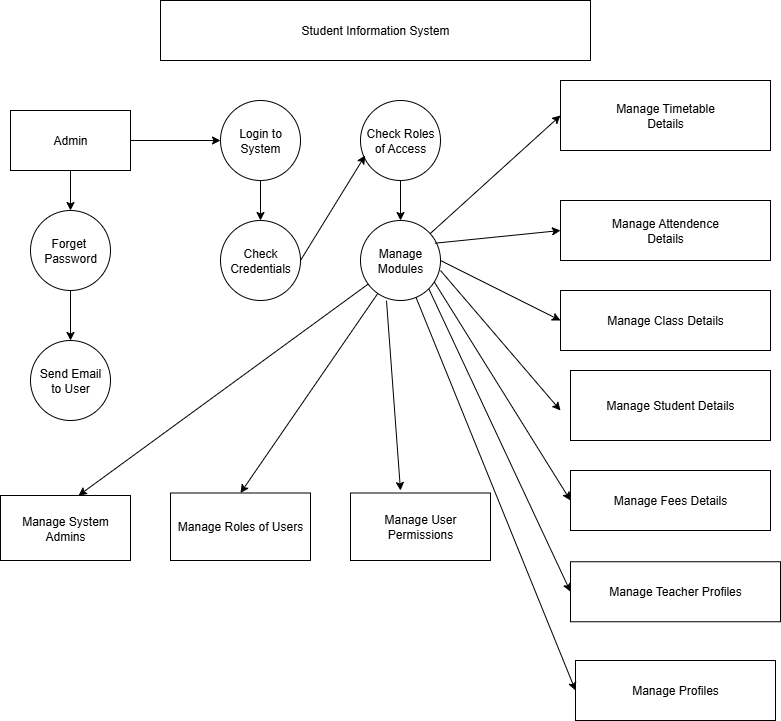

The diagram above was exported from draw.io. Its source (the exported page's mxGraphModel, read from the mxfile embedded in the PNG):
<mxGraphModel dx="1123" dy="644" grid="1" gridSize="10" guides="1" tooltips="1" connect="1" arrows="1" fold="1" page="1" pageScale="1" pageWidth="827" pageHeight="1169" math="0" shadow="0">
  <root>
    <mxCell id="0" />
    <mxCell id="1" parent="0" />
    <mxCell id="DKuZ23-eIAuZ990eXPdr-5" value="Login to System" style="ellipse;whiteSpace=wrap;html=1;aspect=fixed;" vertex="1" parent="1">
      <mxGeometry x="240" y="130" width="80" height="80" as="geometry" />
    </mxCell>
    <mxCell id="DKuZ23-eIAuZ990eXPdr-6" value="Check Roles of Access" style="ellipse;whiteSpace=wrap;html=1;aspect=fixed;" vertex="1" parent="1">
      <mxGeometry x="380" y="130" width="80" height="80" as="geometry" />
    </mxCell>
    <mxCell id="DKuZ23-eIAuZ990eXPdr-7" value="Check Credentials" style="ellipse;whiteSpace=wrap;html=1;aspect=fixed;" vertex="1" parent="1">
      <mxGeometry x="240" y="250" width="80" height="80" as="geometry" />
    </mxCell>
    <mxCell id="DKuZ23-eIAuZ990eXPdr-8" value="Manage&lt;div&gt;Modules&lt;/div&gt;" style="ellipse;whiteSpace=wrap;html=1;aspect=fixed;" vertex="1" parent="1">
      <mxGeometry x="380" y="250" width="80" height="80" as="geometry" />
    </mxCell>
    <mxCell id="DKuZ23-eIAuZ990eXPdr-9" value="Admin" style="rounded=0;whiteSpace=wrap;html=1;" vertex="1" parent="1">
      <mxGeometry x="30" y="140" width="120" height="60" as="geometry" />
    </mxCell>
    <mxCell id="DKuZ23-eIAuZ990eXPdr-10" value="Forget&amp;nbsp;&lt;div&gt;Password&lt;/div&gt;" style="ellipse;whiteSpace=wrap;html=1;aspect=fixed;" vertex="1" parent="1">
      <mxGeometry x="50" y="240" width="80" height="80" as="geometry" />
    </mxCell>
    <mxCell id="DKuZ23-eIAuZ990eXPdr-33" value="" style="edgeStyle=orthogonalEdgeStyle;rounded=0;orthogonalLoop=1;jettySize=auto;html=1;exitX=0.5;exitY=1;exitDx=0;exitDy=0;entryX=0.5;entryY=0;entryDx=0;entryDy=0;" edge="1" parent="1" source="DKuZ23-eIAuZ990eXPdr-10" target="DKuZ23-eIAuZ990eXPdr-11">
      <mxGeometry relative="1" as="geometry">
        <mxPoint x="125" y="330" as="sourcePoint" />
        <mxPoint x="45" y="380" as="targetPoint" />
      </mxGeometry>
    </mxCell>
    <mxCell id="DKuZ23-eIAuZ990eXPdr-11" value="Send Email&lt;div&gt;to User&lt;/div&gt;" style="ellipse;whiteSpace=wrap;html=1;aspect=fixed;" vertex="1" parent="1">
      <mxGeometry x="50" y="370" width="80" height="80" as="geometry" />
    </mxCell>
    <mxCell id="DKuZ23-eIAuZ990eXPdr-12" value="Manage System Admins" style="rounded=0;whiteSpace=wrap;html=1;" vertex="1" parent="1">
      <mxGeometry x="20" y="525" width="130" height="65" as="geometry" />
    </mxCell>
    <mxCell id="DKuZ23-eIAuZ990eXPdr-14" value="Manage Roles of Users" style="rounded=0;whiteSpace=wrap;html=1;" vertex="1" parent="1">
      <mxGeometry x="190" y="522.5" width="140" height="67.5" as="geometry" />
    </mxCell>
    <mxCell id="DKuZ23-eIAuZ990eXPdr-15" value="Manage Timetable&lt;div&gt;Details&lt;/div&gt;" style="rounded=0;whiteSpace=wrap;html=1;" vertex="1" parent="1">
      <mxGeometry x="580" y="110" width="210" height="70" as="geometry" />
    </mxCell>
    <mxCell id="DKuZ23-eIAuZ990eXPdr-16" value="Manage Attendence&lt;div&gt;Details&lt;/div&gt;" style="rounded=0;whiteSpace=wrap;html=1;" vertex="1" parent="1">
      <mxGeometry x="580" y="230" width="210" height="60" as="geometry" />
    </mxCell>
    <mxCell id="DKuZ23-eIAuZ990eXPdr-17" value="Manage Class Details" style="rounded=0;whiteSpace=wrap;html=1;" vertex="1" parent="1">
      <mxGeometry x="580" y="320" width="210" height="60" as="geometry" />
    </mxCell>
    <mxCell id="DKuZ23-eIAuZ990eXPdr-18" value="Manage Fees Details" style="rounded=0;whiteSpace=wrap;html=1;" vertex="1" parent="1">
      <mxGeometry x="590" y="500" width="200" height="60" as="geometry" />
    </mxCell>
    <mxCell id="DKuZ23-eIAuZ990eXPdr-20" value="Manage Teacher Profiles" style="rounded=0;whiteSpace=wrap;html=1;" vertex="1" parent="1">
      <mxGeometry x="590" y="591.25" width="210" height="60" as="geometry" />
    </mxCell>
    <mxCell id="DKuZ23-eIAuZ990eXPdr-21" value="Manage Profiles" style="rounded=0;whiteSpace=wrap;html=1;" vertex="1" parent="1">
      <mxGeometry x="595" y="690" width="200" height="60" as="geometry" />
    </mxCell>
    <mxCell id="DKuZ23-eIAuZ990eXPdr-25" value="Manage User Permissions" style="rounded=0;whiteSpace=wrap;html=1;" vertex="1" parent="1">
      <mxGeometry x="370" y="522.5" width="140" height="67.5" as="geometry" />
    </mxCell>
    <mxCell id="DKuZ23-eIAuZ990eXPdr-28" value="" style="edgeStyle=none;orthogonalLoop=1;jettySize=auto;html=1;rounded=0;exitX=1;exitY=0.5;exitDx=0;exitDy=0;entryX=0;entryY=0.5;entryDx=0;entryDy=0;" edge="1" parent="1" source="DKuZ23-eIAuZ990eXPdr-9" target="DKuZ23-eIAuZ990eXPdr-5">
      <mxGeometry width="100" relative="1" as="geometry">
        <mxPoint x="140" y="160" as="sourcePoint" />
        <mxPoint x="240" y="160" as="targetPoint" />
        <Array as="points" />
      </mxGeometry>
    </mxCell>
    <mxCell id="DKuZ23-eIAuZ990eXPdr-30" value="" style="edgeStyle=none;orthogonalLoop=1;jettySize=auto;html=1;rounded=0;exitX=0.5;exitY=1;exitDx=0;exitDy=0;entryX=0.5;entryY=0;entryDx=0;entryDy=0;" edge="1" parent="1" source="DKuZ23-eIAuZ990eXPdr-5" target="DKuZ23-eIAuZ990eXPdr-7">
      <mxGeometry width="100" relative="1" as="geometry">
        <mxPoint x="230" y="230" as="sourcePoint" />
        <mxPoint x="330" y="230" as="targetPoint" />
        <Array as="points" />
      </mxGeometry>
    </mxCell>
    <mxCell id="DKuZ23-eIAuZ990eXPdr-31" value="" style="edgeStyle=none;orthogonalLoop=1;jettySize=auto;html=1;rounded=0;entryX=0.5;entryY=0;entryDx=0;entryDy=0;exitX=0.5;exitY=1;exitDx=0;exitDy=0;" edge="1" parent="1" source="DKuZ23-eIAuZ990eXPdr-9" target="DKuZ23-eIAuZ990eXPdr-10">
      <mxGeometry width="100" relative="1" as="geometry">
        <mxPoint x="80" y="190" as="sourcePoint" />
        <mxPoint x="130" y="220" as="targetPoint" />
        <Array as="points" />
      </mxGeometry>
    </mxCell>
    <mxCell id="DKuZ23-eIAuZ990eXPdr-34" value="" style="endArrow=classic;html=1;rounded=0;exitX=1;exitY=0.5;exitDx=0;exitDy=0;entryX=0.058;entryY=0.688;entryDx=0;entryDy=0;entryPerimeter=0;" edge="1" parent="1" source="DKuZ23-eIAuZ990eXPdr-7" target="DKuZ23-eIAuZ990eXPdr-6">
      <mxGeometry width="50" height="50" relative="1" as="geometry">
        <mxPoint x="340" y="300" as="sourcePoint" />
        <mxPoint x="380" y="280" as="targetPoint" />
      </mxGeometry>
    </mxCell>
    <mxCell id="DKuZ23-eIAuZ990eXPdr-35" value="" style="edgeStyle=none;orthogonalLoop=1;jettySize=auto;html=1;rounded=0;exitX=0.5;exitY=1;exitDx=0;exitDy=0;entryX=0.5;entryY=0;entryDx=0;entryDy=0;" edge="1" parent="1" source="DKuZ23-eIAuZ990eXPdr-6" target="DKuZ23-eIAuZ990eXPdr-8">
      <mxGeometry width="100" relative="1" as="geometry">
        <mxPoint x="370" y="230" as="sourcePoint" />
        <mxPoint x="470" y="230" as="targetPoint" />
        <Array as="points" />
      </mxGeometry>
    </mxCell>
    <mxCell id="DKuZ23-eIAuZ990eXPdr-36" value="" style="edgeStyle=none;orthogonalLoop=1;jettySize=auto;html=1;rounded=0;exitX=0.325;exitY=1.003;exitDx=0;exitDy=0;exitPerimeter=0;" edge="1" parent="1" source="DKuZ23-eIAuZ990eXPdr-8">
      <mxGeometry width="100" relative="1" as="geometry">
        <mxPoint x="370" y="390" as="sourcePoint" />
        <mxPoint x="420" y="520" as="targetPoint" />
        <Array as="points" />
      </mxGeometry>
    </mxCell>
    <mxCell id="DKuZ23-eIAuZ990eXPdr-37" value="" style="edgeStyle=none;orthogonalLoop=1;jettySize=auto;html=1;rounded=0;entryX=0.5;entryY=0;entryDx=0;entryDy=0;" edge="1" parent="1" source="DKuZ23-eIAuZ990eXPdr-8" target="DKuZ23-eIAuZ990eXPdr-14">
      <mxGeometry width="100" relative="1" as="geometry">
        <mxPoint x="370" y="330" as="sourcePoint" />
        <mxPoint x="320" y="520" as="targetPoint" />
        <Array as="points" />
      </mxGeometry>
    </mxCell>
    <mxCell id="DKuZ23-eIAuZ990eXPdr-39" value="" style="edgeStyle=none;orthogonalLoop=1;jettySize=auto;html=1;rounded=0;entryX=0.6;entryY=0.001;entryDx=0;entryDy=0;entryPerimeter=0;" edge="1" parent="1" source="DKuZ23-eIAuZ990eXPdr-8" target="DKuZ23-eIAuZ990eXPdr-12">
      <mxGeometry width="100" relative="1" as="geometry">
        <mxPoint x="400" y="370" as="sourcePoint" />
        <mxPoint x="500" y="370" as="targetPoint" />
        <Array as="points" />
      </mxGeometry>
    </mxCell>
    <mxCell id="DKuZ23-eIAuZ990eXPdr-40" value="" style="edgeStyle=none;orthogonalLoop=1;jettySize=auto;html=1;rounded=0;exitX=1;exitY=0.5;exitDx=0;exitDy=0;entryX=0;entryY=0.5;entryDx=0;entryDy=0;" edge="1" parent="1" source="DKuZ23-eIAuZ990eXPdr-8" target="DKuZ23-eIAuZ990eXPdr-17">
      <mxGeometry width="100" relative="1" as="geometry">
        <mxPoint x="440" y="360" as="sourcePoint" />
        <mxPoint x="540" y="360" as="targetPoint" />
        <Array as="points" />
      </mxGeometry>
    </mxCell>
    <mxCell id="DKuZ23-eIAuZ990eXPdr-41" value="" style="edgeStyle=none;orthogonalLoop=1;jettySize=auto;html=1;rounded=0;entryX=0;entryY=0.5;entryDx=0;entryDy=0;" edge="1" parent="1">
      <mxGeometry width="100" relative="1" as="geometry">
        <mxPoint x="460" y="300" as="sourcePoint" />
        <mxPoint x="580" y="440" as="targetPoint" />
        <Array as="points" />
      </mxGeometry>
    </mxCell>
    <mxCell id="DKuZ23-eIAuZ990eXPdr-42" value="" style="edgeStyle=none;orthogonalLoop=1;jettySize=auto;html=1;rounded=0;exitX=0.921;exitY=0.766;exitDx=0;exitDy=0;exitPerimeter=0;entryX=0;entryY=0.5;entryDx=0;entryDy=0;" edge="1" parent="1" source="DKuZ23-eIAuZ990eXPdr-8" target="DKuZ23-eIAuZ990eXPdr-18">
      <mxGeometry width="100" relative="1" as="geometry">
        <mxPoint x="430" y="450" as="sourcePoint" />
        <mxPoint x="530" y="450" as="targetPoint" />
        <Array as="points" />
      </mxGeometry>
    </mxCell>
    <mxCell id="DKuZ23-eIAuZ990eXPdr-44" value="" style="edgeStyle=none;orthogonalLoop=1;jettySize=auto;html=1;rounded=0;entryX=0;entryY=0.5;entryDx=0;entryDy=0;exitX=0.93;exitY=0.284;exitDx=0;exitDy=0;exitPerimeter=0;" edge="1" parent="1" source="DKuZ23-eIAuZ990eXPdr-8" target="DKuZ23-eIAuZ990eXPdr-16">
      <mxGeometry width="100" relative="1" as="geometry">
        <mxPoint x="480" y="270" as="sourcePoint" />
        <mxPoint x="520" y="260" as="targetPoint" />
        <Array as="points" />
      </mxGeometry>
    </mxCell>
    <mxCell id="DKuZ23-eIAuZ990eXPdr-46" value="" style="edgeStyle=none;orthogonalLoop=1;jettySize=auto;html=1;rounded=0;exitX=1;exitY=1;exitDx=0;exitDy=0;entryX=0;entryY=0.5;entryDx=0;entryDy=0;" edge="1" parent="1" source="DKuZ23-eIAuZ990eXPdr-8" target="DKuZ23-eIAuZ990eXPdr-20">
      <mxGeometry width="100" relative="1" as="geometry">
        <mxPoint x="420" y="420" as="sourcePoint" />
        <mxPoint x="520" y="420" as="targetPoint" />
        <Array as="points" />
      </mxGeometry>
    </mxCell>
    <mxCell id="DKuZ23-eIAuZ990eXPdr-47" value="" style="edgeStyle=none;orthogonalLoop=1;jettySize=auto;html=1;rounded=0;exitX=0.693;exitY=0.959;exitDx=0;exitDy=0;exitPerimeter=0;entryX=0;entryY=0.5;entryDx=0;entryDy=0;" edge="1" parent="1" source="DKuZ23-eIAuZ990eXPdr-8" target="DKuZ23-eIAuZ990eXPdr-21">
      <mxGeometry width="100" relative="1" as="geometry">
        <mxPoint x="390" y="410" as="sourcePoint" />
        <mxPoint x="490" y="410" as="targetPoint" />
        <Array as="points" />
      </mxGeometry>
    </mxCell>
    <mxCell id="DKuZ23-eIAuZ990eXPdr-49" value="" style="edgeStyle=none;orthogonalLoop=1;jettySize=auto;html=1;rounded=0;entryX=0;entryY=0.5;entryDx=0;entryDy=0;" edge="1" parent="1" source="DKuZ23-eIAuZ990eXPdr-8" target="DKuZ23-eIAuZ990eXPdr-15">
      <mxGeometry width="100" relative="1" as="geometry">
        <mxPoint x="450" y="190" as="sourcePoint" />
        <mxPoint x="550" y="190" as="targetPoint" />
        <Array as="points" />
      </mxGeometry>
    </mxCell>
    <mxCell id="DKuZ23-eIAuZ990eXPdr-50" value="Student Information System" style="rounded=0;whiteSpace=wrap;html=1;" vertex="1" parent="1">
      <mxGeometry x="180" y="30" width="430" height="60" as="geometry" />
    </mxCell>
    <mxCell id="DKuZ23-eIAuZ990eXPdr-52" value="Manage Student Details" style="rounded=0;whiteSpace=wrap;html=1;" vertex="1" parent="1">
      <mxGeometry x="590" y="400" width="200" height="70" as="geometry" />
    </mxCell>
  </root>
</mxGraphModel>